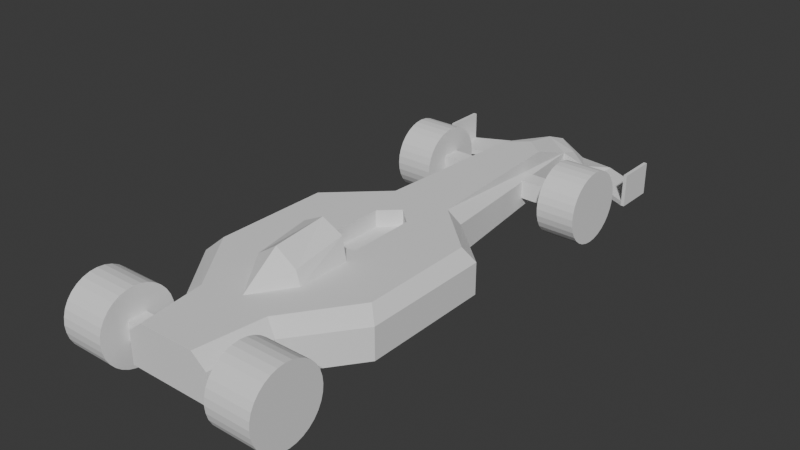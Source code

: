 # Source: car.blend  (saved by Blender 5.0.118; exported with 4.5.12 LTS)
import bpy
from mathutils import Matrix  # noqa: F401  (used for matrix-valued properties, if any)

bpy.ops.wm.read_factory_settings(use_empty=True)
scene = bpy.context.scene
scene.name = 'Scene'

# ---- world
world_world = bpy.data.worlds.new('World'); scene.world = world_world
world_world.use_nodes = True; world_world.node_tree.nodes.clear()
_N = world_world.node_tree.nodes; _L = world_world.node_tree.links
n0 = _N.new('ShaderNodeOutputWorld'); n0.name = 'World Output'; n0.location = (200, 100)
n1 = _N.new('ShaderNodeBackground'); n1.name = 'Background'; n1.location = (-200, 100)
n1.inputs[0].default_value = (0.05088, 0.05088, 0.05088, 1.0)
_L.new(n1.outputs[0], n0.inputs[0])
n0.is_active_output = True
world_world.color = (0.05088, 0.05088, 0.05088)
world_world.sun_shadow_jitter_overblur = 0.0

# ---- meshes
me_cube_003 = bpy.data.meshes.new('Cube.003')
me_cube_003.from_pydata([(-0.3928, -1.0, 0.0), (-0.1689, 3.632, 0.0), (-0.8667, 0.1072, 0.0), (0.0, 3.632, 0.0), (0.0, 3.309, 0.3928), (0.0, -1.0, 0.0), (0.0, -1.0, 0.3928), (-0.3923, 1.719, 0.0), (0.0, 1.458, 0.2431), (-0.3928, -1.0, 0.2828), (-0.1689, 3.632, 0.2188), (-0.8667, 0.1072, 0.2828), (-0.1677, 0.6954, 0.3928), (-0.3923, 1.719, 0.2828), (-0.3928, 3.632, 0.1464), (0.0, 3.632, 0.0), (0.0, 3.632, 0.3403), (0.0, 3.873, 0.244), (-0.1689, 3.993, 0.0475), (-0.1689, 3.993, 0.0), (0.0, 3.993, 0.09969), (0.0, 3.993, 0.0), (-0.9689, 3.386, 0.0), (-0.9689, 3.747, 0.0), (-0.1689, 3.812, 0.1699), (-0.4924, 3.956, 0.0), (-0.4924, 3.956, 0.04664), (-0.4924, 3.595, 0.04664), (-0.4924, 3.595, 0.0), (-0.8641, 1.29, 0.0), (-0.1617, 1.307, 0.3928), (-0.8641, 1.29, 0.2828), (-0.9376, 3.747, 0.0), (-0.9376, 3.747, 0.04281), (-0.9376, 3.386, 0.04281), (-0.9376, 3.386, 0.0), (-0.9702, 3.747, 0.2987), (-0.9702, 3.386, 0.2987), (-0.9389, 3.747, 0.2989), (-0.9389, 3.386, 0.2989), (-0.2142, 2.786, 0.08985), (-0.2142, 2.786, 0.2577), (-0.2142, 2.954, 0.08985), (-0.2142, 2.954, 0.2577), (-0.4567, -0.4433, 0.0), (0.0, 1.458, 0.0), (-0.1677, 0.6954, 0.2431), (-0.4567, -0.4433, 0.2828), (-0.2142, -0.907, 0.08985), (-0.2142, -0.907, 0.2577), (-0.2142, -0.7391, 0.08985), (-0.2142, -0.7391, 0.2577), (0.0, 1.458, 0.3928), (0.0, 0.6496, 0.3928), (-0.2762, 1.692, 0.3928), (-0.189, 3.148, 0.3928), (-0.7522, 1.249, 0.3928), (-0.3356, -0.3907, 0.3928), (-0.7586, 0.2033, 0.3928), (-0.2561, -1.0, 0.3928), (-0.1617, 1.307, 0.2431), (0.0, 0.6496, 0.2431), (-0.9446, 3.2, 0.1738), (-0.5893, 3.2, 0.1738), (-0.9446, 3.194, 0.1095), (-0.5893, 3.194, 0.1095), (-0.9446, 3.175, 0.04762), (-0.5893, 3.175, 0.04762), (-0.9446, 3.144, -0.009365), (-0.5893, 3.144, -0.009365), (-0.9446, 3.103, -0.05931), (-0.5893, 3.103, -0.05931), (-0.9446, 3.053, -0.1003), (-0.5893, 3.053, -0.1003), (-0.9446, 2.996, -0.1308), (-0.5893, 2.996, -0.1308), (-0.9446, 2.935, -0.1495), (-0.5893, 2.935, -0.1495), (-0.9446, 2.87, -0.1559), (-0.5893, 2.87, -0.1559), (-0.9446, 2.806, -0.1495), (-0.5893, 2.806, -0.1495), (-0.9446, 2.744, -0.1308), (-0.5893, 2.744, -0.1308), (-0.9446, 2.687, -0.1003), (-0.5893, 2.687, -0.1003), (-0.9446, 2.637, -0.05931), (-0.5893, 2.637, -0.05931), (-0.9446, 2.596, -0.009365), (-0.5893, 2.596, -0.009365), (-0.9446, 2.566, 0.04762), (-0.5893, 2.566, 0.04762), (-0.9446, 2.547, 0.1095), (-0.5893, 2.547, 0.1095), (-0.9446, 2.541, 0.1738), (-0.5893, 2.541, 0.1738), (-0.9446, 2.547, 0.2381), (-0.5893, 2.547, 0.2381), (-0.9446, 2.566, 0.2999), (-0.5893, 2.566, 0.2999), (-0.9446, 2.596, 0.3569), (-0.5893, 2.596, 0.3569), (-0.9446, 2.637, 0.4068), (-0.5893, 2.637, 0.4068), (-0.9446, 2.687, 0.4478), (-0.5893, 2.687, 0.4478), (-0.9446, 2.744, 0.4783), (-0.5893, 2.744, 0.4783), (-0.9446, 2.806, 0.497), (-0.5893, 2.806, 0.497), (-0.9446, 2.87, 0.5034), (-0.5893, 2.87, 0.5034), (-0.9446, 2.935, 0.497), (-0.5893, 2.935, 0.497), (-0.9446, 2.996, 0.4783), (-0.5893, 2.996, 0.4783), (-0.9446, 3.053, 0.4478), (-0.5893, 3.053, 0.4478), (-0.9446, 3.103, 0.4068), (-0.5893, 3.103, 0.4068), (-0.9446, 3.144, 0.3569), (-0.5893, 3.144, 0.3569), (-0.9446, 3.175, 0.2999), (-0.5893, 3.175, 0.2999), (-0.9446, 3.194, 0.2381), (-0.5893, 3.194, 0.2381), (-0.945, -0.4934, 0.1738), (-0.5329, -0.4934, 0.1738), (-0.945, -0.4998, 0.1095), (-0.5329, -0.4998, 0.1095), (-0.945, -0.5185, 0.04762), (-0.5329, -0.5185, 0.04762), (-0.945, -0.549, -0.009365), (-0.5329, -0.549, -0.009365), (-0.945, -0.59, -0.05931), (-0.5329, -0.59, -0.05931), (-0.945, -0.6399, -0.1003), (-0.5329, -0.6399, -0.1003), (-0.945, -0.6969, -0.1308), (-0.5329, -0.6969, -0.1308), (-0.945, -0.7588, -0.1495), (-0.5329, -0.7588, -0.1495), (-0.945, -0.8231, -0.1559), (-0.5329, -0.8231, -0.1559), (-0.945, -0.8874, -0.1495), (-0.5329, -0.8874, -0.1495), (-0.945, -0.9492, -0.1308), (-0.5329, -0.9492, -0.1308), (-0.945, -1.006, -0.1003), (-0.5329, -1.006, -0.1003), (-0.945, -1.056, -0.05931), (-0.5329, -1.056, -0.05931), (-0.945, -1.097, -0.009365), (-0.5329, -1.097, -0.009365), (-0.945, -1.128, 0.04762), (-0.5329, -1.128, 0.04762), (-0.945, -1.146, 0.1095), (-0.5329, -1.146, 0.1095), (-0.945, -1.153, 0.1738), (-0.5329, -1.153, 0.1738), (-0.945, -1.146, 0.2381), (-0.5329, -1.146, 0.2381), (-0.945, -1.128, 0.2999), (-0.5329, -1.128, 0.2999), (-0.945, -1.097, 0.3569), (-0.5329, -1.097, 0.3569), (-0.945, -1.056, 0.4068), (-0.5329, -1.056, 0.4068), (-0.945, -1.006, 0.4478), (-0.5329, -1.006, 0.4478), (-0.945, -0.9492, 0.4783), (-0.5329, -0.9492, 0.4783), (-0.945, -0.8874, 0.497), (-0.5329, -0.8874, 0.497), (-0.945, -0.8231, 0.5034), (-0.5329, -0.8231, 0.5034), (-0.945, -0.7588, 0.497), (-0.5329, -0.7588, 0.497), (-0.945, -0.6969, 0.4783), (-0.5329, -0.6969, 0.4783), (-0.945, -0.6399, 0.4478), (-0.5329, -0.6399, 0.4478), (-0.945, -0.59, 0.4068), (-0.5329, -0.59, 0.4068), (-0.945, -0.549, 0.3569), (-0.5329, -0.549, 0.3569), (-0.945, -0.5185, 0.2999), (-0.5329, -0.5185, 0.2999), (-0.945, -0.4998, 0.2381), (-0.5329, -0.4998, 0.2381), (0.0, -0.3026, 0.3928), (0.0, 0.5261, 0.3928), (-0.2304, 0.5261, 0.3928), (-0.1928, 0.5261, 0.5976), (0.0, 0.5261, 0.6918), (0.0, 0.5261, 0.3928), (-0.2304, 0.5261, 0.3928), (-0.1928, 0.5261, 0.5976), (0.0, 0.5261, 0.6918), (0.0, 0.03869, 0.3928), (-0.2304, 0.03869, 0.3928), (-0.1928, 0.03869, 0.5172), (0.0, 0.03869, 0.6462), (-0.7389, -0.7391, 0.2577), (-0.7389, -0.907, 0.2577), (-0.7389, -0.907, 0.08985), (-0.7389, -0.7391, 0.08985), (-0.7669, 2.954, 0.08985), (-0.7669, 2.786, 0.08985), (-0.7669, 2.786, 0.2577), (-0.7669, 2.954, 0.2577)], [(45, 52), (3, 15)], [(54, 55, 10, 13), (56, 54, 13, 31), (57, 58, 11, 47), (2, 11, 31, 29), (5, 6, 59, 9, 0), (44, 47, 11, 2), (14, 1, 10), (55, 10, 24, 17, 16), (17, 20, 18, 24), (19, 18, 20, 21), (15, 1, 19, 21), (35, 34, 39, 37, 22), (14, 10, 24, 18), (23, 36, 38, 33, 32), (32, 35, 22, 23), (7, 13, 10, 1), (19, 1, 28, 25), (1, 14, 27, 28), (14, 18, 26, 27), (18, 19, 25, 26), (29, 31, 13, 7), (9, 47, 44, 0), (58, 56, 31, 11), (25, 28, 35, 32), (28, 27, 34, 35), (27, 26, 33, 34), (26, 25, 32, 33), (39, 38, 36, 37), (34, 33, 38, 39), (55, 16, 4), (42, 43, 41, 40), (48, 205, 206, 50), (50, 206, 203, 51), (22, 37, 36, 23), (59, 57, 47, 9), (50, 51, 49, 48), (3, 5, 0, 44, 2, 29, 7, 1), (12, 30, 52, 4, 55, 54, 56, 58, 57, 59, 6, 190, 191, 53), (62, 63, 65, 64), (53, 61, 46, 12), (30, 12, 46, 60), (52, 30, 60, 8), (61, 8, 60, 46), (64, 65, 67, 66), (66, 67, 69, 68), (68, 69, 71, 70), (70, 71, 73, 72), (72, 73, 75, 74), (74, 75, 77, 76), (76, 77, 79, 78), (78, 79, 81, 80), (80, 81, 83, 82), (82, 83, 85, 84), (84, 85, 87, 86), (86, 87, 89, 88), (88, 89, 91, 90), (90, 91, 93, 92), (92, 93, 95, 94), (94, 95, 97, 96), (96, 97, 99, 98), (98, 99, 101, 100), (100, 101, 103, 102), (102, 103, 105, 104), (104, 105, 107, 106), (106, 107, 109, 108), (108, 109, 111, 110), (110, 111, 113, 112), (112, 113, 115, 114), (114, 115, 117, 116), (116, 117, 119, 118), (118, 119, 121, 120), (120, 121, 123, 122), (65, 63, 125, 123, 121, 119, 117, 115, 113, 111, 109, 107, 105, 103, 101, 99, 97, 95, 93, 91, 89, 87, 85, 83, 81, 79, 77, 75, 73, 71, 69, 67), (122, 123, 125, 124), (124, 125, 63, 62), (62, 64, 66, 68, 70, 72, 74, 76, 78, 80, 82, 84, 86, 88, 90, 92, 94, 96, 98, 100, 102, 104, 106, 108, 110, 112, 114, 116, 118, 120, 122, 124), (126, 127, 129, 128), (128, 129, 131, 130), (130, 131, 133, 132), (132, 133, 135, 134), (134, 135, 137, 136), (136, 137, 139, 138), (138, 139, 141, 140), (140, 141, 143, 142), (142, 143, 145, 144), (144, 145, 147, 146), (146, 147, 149, 148), (148, 149, 151, 150), (150, 151, 153, 152), (152, 153, 155, 154), (154, 155, 157, 156), (156, 157, 159, 158), (158, 159, 161, 160), (160, 161, 163, 162), (162, 163, 165, 164), (164, 165, 167, 166), (166, 167, 169, 168), (168, 169, 171, 170), (170, 171, 173, 172), (172, 173, 175, 174), (174, 175, 177, 176), (176, 177, 179, 178), (178, 179, 181, 180), (180, 181, 183, 182), (182, 183, 185, 184), (184, 185, 187, 186), (129, 127, 189, 187, 185, 183, 181, 179, 177, 175, 173, 171, 169, 167, 165, 163, 161, 159, 157, 155, 153, 151, 149, 147, 145, 143, 141, 139, 137, 135, 133, 131), (186, 187, 189, 188), (188, 189, 127, 126), (126, 128, 130, 132, 134, 136, 138, 140, 142, 144, 146, 148, 150, 152, 154, 156, 158, 160, 162, 164, 166, 168, 170, 172, 174, 176, 178, 180, 182, 184, 186, 188), (195, 198, 197, 196), (199, 202, 201, 200), (198, 202, 201, 197), (197, 201, 200, 196), (201, 190, 200), (190, 201, 202), (40, 208, 207, 42), (42, 207, 210, 43), (51, 203, 204, 49), (208, 209, 210, 207), (41, 209, 208, 40), (43, 210, 209, 41), (49, 204, 205, 48), (205, 204, 203, 206)])
_uv = me_cube_003.uv_layers.new(name='UVMap')
_uv.uv.foreach_set('vector', [0.625, 0.1899, 0.625, 0.2665, 0.555, 0.25, 0.555, 0.1875, 0.625, 0.1572, 0.625, 0.1899, 0.555, 0.1875, 0.555, 0.1547, 0.625, 0.07001, 0.625, 0.1277, 0.555, 0.125, 0.555, 0.06852, 0.375, 0.125, 0.555, 0.125, 0.555, 0.1547, 0.375, 0.1547, 0.375, 0.875, 0.625, 0.875, 0.625, 0.9565, 0.555, 1.0, 0.375, 1.0, 0.375, 0.06852, 0.555, 0.06852, 0.555, 0.125, 0.375, 0.125, 0.465, 0.25, 0.125, 0.5, 0.555, 0.25, 0.625, 0.2665, 0.555, 0.25, 0.0, 0.0, 0.0, 0.0, 0.0, 0.0, 0.0, 0.0, 0.0, 0.0, 0.465, 0.25, 0.0, 0.0, 0.375, 0.25, 0.465, 0.25, 0.0, 0.0, 0.0, 0.0, 0.0, 0.0, 0.0, 0.0, 0.0, 0.0, 0.0, 0.0, 0.375, 0.25, 0.465, 0.25, 0.465, 0.25, 0.465, 0.25, 0.375, 0.25, 0.465, 0.25, 0.555, 0.25, 0.0, 0.0, 0.465, 0.25, 0.375, 0.25, 0.465, 0.25, 0.465, 0.25, 0.465, 0.25, 0.375, 0.25, 0.0, 0.0, 0.0, 0.0, 0.0, 0.0, 0.0, 0.0, 0.125, 0.5625, 0.555, 0.1875, 0.555, 0.25, 0.125, 0.5, 0.0, 0.0, 0.0, 0.0, 0.0, 0.0, 0.0, 0.0, 0.375, 0.25, 0.465, 0.25, 0.465, 0.25, 0.375, 0.25, 0.465, 0.25, 0.465, 0.25, 0.465, 0.25, 0.465, 0.25, 0.465, 0.25, 0.375, 0.25, 0.375, 0.25, 0.465, 0.25, 0.375, 0.1547, 0.555, 0.1547, 0.555, 0.1875, 0.375, 0.1875, 0.555, 0.0, 0.555, 0.06852, 0.375, 0.06852, 0.375, 0.0, 0.625, 0.1277, 0.625, 0.1572, 0.555, 0.1547, 0.555, 0.125, 0.0, 0.0, 0.0, 0.0, 0.0, 0.0, 0.0, 0.0, 0.375, 0.25, 0.465, 0.25, 0.465, 0.25, 0.375, 0.25, 0.465, 0.25, 0.465, 0.25, 0.465, 0.25, 0.465, 0.25, 0.465, 0.25, 0.375, 0.25, 0.375, 0.25, 0.465, 0.25, 0.465, 0.25, 0.465, 0.25, 0.465, 0.25, 0.465, 0.25, 0.465, 0.25, 0.465, 0.25, 0.465, 0.25, 0.465, 0.25, 0.842, 0.5, 0.0, 0.0, 0.75, 0.5, 0.375, 0.5, 0.625, 0.5, 0.625, 0.75, 0.375, 0.75, 0.375, 0.75, 0.125, 0.75, 0.125, 0.5, 0.375, 0.5, 0.375, 0.5, 0.375, 0.25, 0.625, 0.25, 0.625, 0.5, 0.375, 0.25, 0.465, 0.25, 0.465, 0.25, 0.375, 0.25, 0.625, 0.0, 0.625, 0.07001, 0.555, 0.06852, 0.555, 0.0, 0.375, 0.5, 0.625, 0.5, 0.625, 0.75, 0.375, 0.75, 0.25, 0.5, 0.25, 0.75, 0.125, 0.75, 0.125, 0.6815, 0.125, 0.625, 0.125, 0.5953, 0.125, 0.5625, 0.125, 0.5, 0.8513, 0.6299, 0.848, 0.5979, 0.0, 0.0, 0.75, 0.5, 0.842, 0.5, 0.625, 0.1899, 0.8548, 0.5953, 0.8594, 0.625, 0.625, 0.07001, 0.625, 0.0, 0.625, 0.875, 0.3125, 0.4375, 0.1562, 0.2188, 0.0, 0.0, 1.16, 0.5, 1.16, 1.0, 1.129, 1.0, 1.129, 0.5, 0.0, 0.0, 0.0, 0.0, 0.0, 0.0, 0.8513, 0.6299, 0.848, 0.5979, 0.8513, 0.6299, 0.0, 0.0, 0.0, 0.0, 0.0, 0.0, 0.848, 0.5979, 0.0, 0.0, 0.0, 0.0, 0.0, 0.0, 0.0, 0.0, 0.0, 0.0, 0.0, 0.0, 1.129, 0.5, 1.129, 1.0, 1.411, 1.0, 1.411, 0.5, 1.411, 0.5, 1.411, 1.0, 1.676, 1.0, 1.676, 0.5, 1.676, 0.5, 1.676, 1.0, 1.91, 1.0, 1.91, 0.5, 1.91, 0.5, 1.91, 1.0, 2.105, 1.0, 2.105, 0.5, 2.105, 0.5, 2.105, 1.0, 2.252, 1.0, 2.252, 0.5, 2.252, 0.5, 2.252, 1.0, 2.343, 1.0, 2.343, 0.5, 2.343, 0.5, 2.343, 1.0, 2.374, 1.0, 2.374, 0.5, 2.374, 0.5, 2.374, 1.0, 2.33, 1.0, 2.312, 0.5, 2.312, 0.5, 2.33, 1.0, 2.189, 1.0, 2.188, 0.5, 2.188, 0.5, 2.189, 1.0, 2.007, 1.0, 2.007, 0.5, 2.007, 0.5, 2.007, 1.0, 1.773, 1.0, 1.773, 0.5, 1.773, 0.5, 1.773, 1.0, 1.496, 1.0, 1.496, 0.5, 1.496, 0.5, 1.496, 1.0, 1.184, 1.0, 1.184, 0.5, 1.184, 0.5, 1.184, 1.0, 0.8481, 1.0, 0.8481, 0.5, 0.8481, 0.5, 0.8481, 1.0, 0.5, 1.0, 0.5, 0.5, 0.5, 0.5, 0.5, 1.0, 0.1519, 1.0, 0.1519, 0.5, 0.1519, 0.5, 0.1519, 1.0, -0.184, 1.0, -0.184, 0.5, -0.184, 0.5, -0.184, 1.0, -0.496, 1.0, -0.496, 0.5, -0.496, 0.5, -0.496, 1.0, -0.7734, 1.0, -0.7734, 0.5, -0.7734, 0.5, -0.7734, 1.0, -1.007, 1.0, -1.007, 0.5, -1.007, 0.5, -1.007, 1.0, -1.188, 1.0, -1.189, 0.5, -1.189, 0.5, -1.188, 1.0, -1.312, 1.0, -1.33, 0.5, -1.33, 0.5, -1.312, 1.0, -1.374, 1.0, -1.374, 0.5, -1.374, 0.5, -1.374, 1.0, -1.343, 1.0, -1.343, 0.5, -1.343, 0.5, -1.343, 1.0, -1.252, 1.0, -1.252, 0.5, -1.252, 0.5, -1.252, 1.0, -1.105, 1.0, -1.105, 0.5, -1.105, 0.5, -1.105, 1.0, -0.9103, 1.0, -0.9103, 0.5, -0.9103, 0.5, -0.9103, 1.0, -0.6755, 1.0, -0.6755, 0.5, -0.6755, 0.5, -0.6755, 1.0, -0.4112, 1.0, -0.4112, 0.5, 0.2968, 2.942, 0.25, 2.947, 0.2032, 2.942, 0.1582, 2.929, 0.1167, 2.906, 0.08029, 2.877, 0.05045, 2.84, 0.02827, 2.799, 0.01461, 2.754, 0.01, 2.707, 0.01461, 2.66, 0.02827, 2.615, 0.05045, 2.574, 0.08029, 2.537, 0.1167, 2.507, 0.1582, 2.485, 0.2032, 2.472, 0.25, 2.467, 0.2968, 2.472, 0.3418, 2.485, 0.3833, 2.507, 0.4197, 2.537, 0.4496, 2.574, 0.4717, 2.615, 0.4854, 2.66, 0.49, 2.707, 0.4854, 2.754, 0.4717, 2.799, 0.4496, 2.84, 0.4197, 2.877, 0.3833, 2.906, 0.3418, 2.929, -0.4112, 0.5, -0.4112, 1.0, -0.1287, 1.0, -0.1287, 0.5, -0.1287, 0.5, -0.1287, 1.0, -0.16, 1.0, -0.16, 0.5, 0.75, 2.947, 0.7968, 2.942, 0.8418, 2.929, 0.8833, 2.906, 0.9197, 2.877, 0.9496, 2.84, 0.9717, 2.799, 0.9854, 2.754, 0.99, 2.707, 0.9854, 2.66, 0.9717, 2.615, 0.9496, 2.574, 0.9197, 2.537, 0.8833, 2.507, 0.8418, 2.485, 0.7968, 2.472, 0.75, 2.467, 0.7032, 2.472, 0.6582, 2.485, 0.6167, 2.507, 0.5803, 2.537, 0.5504, 2.574, 0.5283, 2.615, 0.5146, 2.66, 0.51, 2.707, 0.5146, 2.754, 0.5283, 2.799, 0.5504, 2.84, 0.5803, 2.877, 0.6167, 2.906, 0.6582, 2.929, 0.7032, 2.942, 1.16, 0.5, 1.16, 1.0, 1.129, 1.0, 1.129, 0.5, 1.129, 0.5, 1.129, 1.0, 1.411, 1.0, 1.411, 0.5, 1.411, 0.5, 1.411, 1.0, 1.676, 1.0, 1.676, 0.5, 1.676, 0.5, 1.676, 1.0, 1.91, 1.0, 1.91, 0.5, 1.91, 0.5, 1.91, 1.0, 2.105, 1.0, 2.105, 0.5, 2.105, 0.5, 2.105, 1.0, 2.252, 1.0, 2.252, 0.5, 2.252, 0.5, 2.252, 1.0, 2.343, 1.0, 2.343, 0.5, 2.343, 0.5, 2.343, 1.0, 2.374, 1.0, 2.374, 0.5, 2.374, 0.5, 2.374, 1.0, 2.33, 1.0, 2.312, 0.5, 2.312, 0.5, 2.33, 1.0, 2.189, 1.0, 2.188, 0.5, 2.188, 0.5, 2.189, 1.0, 2.007, 1.0, 2.007, 0.5, 2.007, 0.5, 2.007, 1.0, 1.773, 1.0, 1.773, 0.5, 1.773, 0.5, 1.773, 1.0, 1.496, 1.0, 1.496, 0.5, 1.496, 0.5, 1.496, 1.0, 1.184, 1.0, 1.184, 0.5, 1.184, 0.5, 1.184, 1.0, 0.8481, 1.0, 0.8481, 0.5, 0.8481, 0.5, 0.8481, 1.0, 0.5, 1.0, 0.5, 0.5, 0.5, 0.5, 0.5, 1.0, 0.1519, 1.0, 0.1519, 0.5, 0.1519, 0.5, 0.1519, 1.0, -0.184, 1.0, -0.184, 0.5, -0.184, 0.5, -0.184, 1.0, -0.496, 1.0, -0.496, 0.5, -0.496, 0.5, -0.496, 1.0, -0.7734, 1.0, -0.7734, 0.5, -0.7734, 0.5, -0.7734, 1.0, -1.007, 1.0, -1.007, 0.5, -1.007, 0.5, -1.007, 1.0, -1.188, 1.0, -1.189, 0.5, -1.189, 0.5, -1.188, 1.0, -1.312, 1.0, -1.33, 0.5, -1.33, 0.5, -1.312, 1.0, -1.374, 1.0, -1.374, 0.5, -1.374, 0.5, -1.374, 1.0, -1.343, 1.0, -1.343, 0.5, -1.343, 0.5, -1.343, 1.0, -1.252, 1.0, -1.252, 0.5, -1.252, 0.5, -1.252, 1.0, -1.105, 1.0, -1.105, 0.5, -1.105, 0.5, -1.105, 1.0, -0.9103, 1.0, -0.9103, 0.5, -0.9103, 0.5, -0.9103, 1.0, -0.6755, 1.0, -0.6755, 0.5, -0.6755, 0.5, -0.6755, 1.0, -0.4112, 1.0, -0.4112, 0.5, 0.2968, 2.942, 0.25, 2.947, 0.2032, 2.942, 0.1582, 2.929, 0.1167, 2.906, 0.08029, 2.877, 0.05045, 2.84, 0.02827, 2.799, 0.01461, 2.754, 0.01, 2.707, 0.01461, 2.66, 0.02827, 2.615, 0.05045, 2.574, 0.08029, 2.537, 0.1167, 2.507, 0.1582, 2.485, 0.2032, 2.472, 0.25, 2.467, 0.2968, 2.472, 0.3418, 2.485, 0.3833, 2.507, 0.4197, 2.537, 0.4496, 2.574, 0.4717, 2.615, 0.4854, 2.66, 0.49, 2.707, 0.4854, 2.754, 0.4717, 2.799, 0.4496, 2.84, 0.4197, 2.877, 0.3833, 2.906, 0.3418, 2.929, -0.4112, 0.5, -0.4112, 1.0, -0.1287, 1.0, -0.1287, 0.5, -0.1287, 0.5, -0.1287, 1.0, -0.16, 1.0, -0.16, 0.5, 0.75, 2.947, 0.7968, 2.942, 0.8418, 2.929, 0.8833, 2.906, 0.9197, 2.877, 0.9496, 2.84, 0.9717, 2.799, 0.9854, 2.754, 0.99, 2.707, 0.9854, 2.66, 0.9717, 2.615, 0.9496, 2.574, 0.9197, 2.537, 0.8833, 2.507, 0.8418, 2.485, 0.7968, 2.472, 0.75, 2.467, 0.7032, 2.472, 0.6582, 2.485, 0.6167, 2.507, 0.5803, 2.537, 0.5504, 2.574, 0.5283, 2.615, 0.5146, 2.66, 0.51, 2.707, 0.5146, 2.754, 0.5283, 2.799, 0.5504, 2.84, 0.5803, 2.877, 0.6167, 2.906, 0.6582, 2.929, 0.7032, 2.942, 0.0, 0.0, 0.0, 0.0, 0.0, 0.0, 0.0, 0.0, 0.0, 0.0, 0.0, 0.0, 0.0, 0.0, 0.0, 0.0, 0.0, 0.0, 0.0, 0.0, 0.0, 0.0, 0.0, 0.0, 0.0, 0.0, 0.0, 0.0, 0.0, 0.0, 0.0, 0.0, 0.0, 0.0, 0.0, 0.0, 0.0, 0.0, 0.0, 0.0, 0.0, 0.0, 0.0, 0.0, 0.375, 0.75, 0.375, 0.0, 0.375, 0.25, 0.375, 0.5, 0.375, 0.5, 0.375, 0.25, 0.625, 0.25, 0.625, 0.5, 0.625, 0.5, 0.875, 0.5, 0.875, 0.75, 0.625, 0.75, 0.375, 0.0, 0.625, 0.0, 0.625, 0.25, 0.375, 0.25, 0.625, 0.75, 0.625, 0.0, 0.375, 0.0, 0.375, 0.75, 0.625, 0.5, 0.625, 0.25, 0.625, 0.0, 0.625, 0.75, 0.625, 0.75, 0.625, 1.0, 0.375, 1.0, 0.375, 0.75, 0.375, 0.0, 0.625, 0.0, 0.625, 0.25, 0.375, 0.25])
me_cube_003.update()

# ---- objects
ob_car = bpy.data.objects.new('Car', me_cube_003)

# ---- transforms, parenting, visibility, modifiers, constraints
ob_car.location = (0.0, -0.7847, -0.05)
_m = ob_car.modifiers.new('Mirror', 'MIRROR')

# ---- collection membership
scene.collection.objects.link(ob_car)

# ---- scene / render settings (as saved in the file)
scene.frame_start = 1; scene.frame_end = 250; scene.frame_set(62)
scene.render.engine = 'BLENDER_EEVEE_NEXT'
scene.render.bake_bias = 0.0
scene.render.bake_samples = 0
scene.cycles.sampling_pattern = 'TABULATED_SOBOL'
scene.eevee.use_volume_custom_range = False
bpy.context.view_layer.update()

# ---- added for rendering (the .blend has no active camera and no usable light): camera, sun
cam_auto = bpy.data.cameras.new('AutoCamera')
cam_auto.lens = 50.0
cam_auto.sensor_width = 36.0
cam_auto.clip_end = 1000.0
ob_auto_camera = bpy.data.objects.new('AutoCamera', cam_auto)
scene.collection.objects.link(ob_auto_camera)
ob_auto_camera.location = (5.14805, -5.54236, 4.33643)
ob_auto_camera.rotation_euler = (1.09748, -7.21219e-08, 0.694738)
scene.camera = ob_auto_camera
light_auto_sun = bpy.data.lights.new('AutoSun', 'SUN')
light_auto_sun.energy = 3.0
light_auto_sun.angle = 0.0523599
ob_auto_sun = bpy.data.objects.new('AutoSun', light_auto_sun)
scene.collection.objects.link(ob_auto_sun)
ob_auto_sun.rotation_euler = (0.872665, 0.174533, 0.523599)
bpy.context.view_layer.update()
